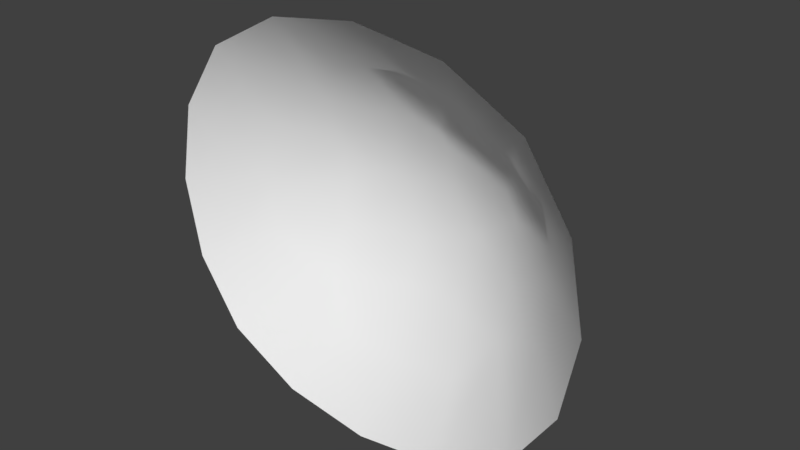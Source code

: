 # Source: bush.blend  (saved by Blender 2.79.0; exported with 4.5.12 LTS)
import bpy
from mathutils import Matrix  # noqa: F401  (used for matrix-valued properties, if any)

bpy.ops.wm.read_factory_settings(use_empty=True)
scene = bpy.context.scene
scene.name = 'Scene'

# ---- collections
col_collection_1 = bpy.data.collections.new('Collection 1'); scene.collection.children.link(col_collection_1)

# ---- materials (node trees are filled in below, after node groups)
mat_bush01 = bpy.data.materials.new('bush01')
mat_bush01.alpha_threshold = 0.0
mat_bush01.use_transparent_shadow = False
mat_bush01.roughness = 0.5

# ---- material node trees

# ---- world
world_world = bpy.data.worlds.new('World'); scene.world = world_world
world_world.color = (0.05088, 0.05088, 0.05088)
world_world.use_sun_shadow = False
world_world.sun_shadow_jitter_overblur = 0.0
world_world.cycles.sampling_method = 'MANUAL'

# ---- meshes
me_bush01 = bpy.data.meshes.new('bush01')
me_bush01.from_pydata([(-0.9795, 0.316, 0.000153), (-0.9148, 0.3128, 0.3569), (-0.5877, 0.5677, -0.002893), (-0.917, 0.3106, -0.3582), (-0.5796, 0.5479, 0.2357), (-0.5764, 0.5499, -0.2346), (-0.0001479, 0.327, -0.8646), (-0.3892, 0.3179, -0.8174), (-0.1227, 0.5716, -0.5198), (0.391, 0.3155, -0.8196), (0.252, 0.5532, -0.5126), (0.9795, 0.316, -0.000153), (0.9148, 0.3128, -0.3569), (0.5851, 0.5683, 0.1308), (0.917, 0.3106, 0.3582), (0.5796, 0.5479, -0.2357), (0.0001479, 0.327, 0.8646), (0.3892, 0.3179, 0.8174), (0.1227, 0.5716, 0.5198), (-0.391, 0.3155, 0.8196), (-0.252, 0.5532, 0.5126), (0.08288, 0.6887, 0.1394), (-0.1148, 0.6644, -0.2426), (-0.2706, 0.6644, 0.1025), (0.2706, 0.6644, -0.1025), (-1.247, -2.98e-08, -0.4794), (-1.337, 0.0, 0.0), (-1.247, 2.98e-08, 0.4794), (-0.5984, 0.4411, 0.542), (0.5346, 0.0, -1.119), (0.0, 0.0, -1.198), (-0.5346, 0.0, -1.119), (1.247, 2.98e-08, 0.4794), (1.337, 0.0, 0.0), (1.247, -2.98e-08, -0.4794), (-0.5346, 0.0, 1.119), (0.0, 0.0, 1.198), (0.5346, 0.0, 1.119), (-0.9801, 5.96e-08, 0.8788), (-0.9801, -5.96e-08, -0.8788), (-0.5945, 0.4409, -0.546), (0.9801, 5.96e-08, 0.8788), (0.5945, 0.4409, 0.546), (0.9801, -5.96e-08, -0.8788), (0.5984, 0.4411, -0.542)], [], [(28, 4, 1), (5, 40, 3), (7, 40, 8), (44, 15, 12), (11, 13, 14), (13, 42, 14), (17, 42, 18), (21, 24, 22), (21, 22, 23), (38, 28, 1, 27), (4, 2, 0, 1), (5, 3, 0, 2), (25, 26, 0, 3), (39, 25, 3, 40), (7, 6, 30, 31), (40, 7, 31, 39), (10, 9, 6, 8), (6, 7, 8), (30, 6, 9, 29), (9, 10, 44), (29, 9, 44, 43), (34, 12, 11, 33), (43, 44, 12, 34), (15, 13, 11, 12), (32, 33, 11, 14), (27, 1, 0, 26), (41, 32, 14, 42), (17, 16, 36, 37), (42, 17, 37, 41), (20, 19, 16, 18), (16, 17, 18), (36, 16, 19, 35), (19, 20, 28), (35, 19, 28, 38), (10, 8, 22, 24), (44, 10, 24, 15), (24, 13, 15), (5, 2, 23, 22), (40, 5, 22, 8), (20, 18, 21, 23), (28, 20, 23, 4), (23, 2, 4), (42, 13, 21, 18), (24, 21, 13)])
me_bush01.polygons.foreach_set('use_smooth', [True] * 44)
_uv = me_bush01.uv_layers.new(name='UVMap')
_uv.uv.foreach_set('vector', [0.2557, 0.2557, 0.2564, 0.3836, 0.1327, 0.3419, 0.2577, 0.6161, 0.2558, 0.7442, 0.1319, 0.6584, 0.3427, 0.8654, 0.2558, 0.7442, 0.4429, 0.7442, 0.7443, 0.7443, 0.7436, 0.6164, 0.8673, 0.6581, 0.8927, 0.5, 0.7457, 0.4364, 0.8681, 0.3416, 0.7457, 0.4364, 0.7442, 0.2558, 0.8681, 0.3416, 0.6573, 0.1346, 0.7442, 0.2558, 0.5571, 0.2558, 0.5297, 0.4344, 0.61, 0.5494, 0.4502, 0.61, 0.5297, 0.4344, 0.4502, 0.61, 0.39, 0.4506, 0.1041, 0.1061, 0.2557, 0.2557, 0.1327, 0.3419, 0.008302, 0.2477, 0.2564, 0.3836, 0.2502, 0.5, 0.1073, 0.5, 0.1327, 0.3419, 0.2577, 0.6161, 0.1319, 0.6584, 0.1073, 0.5, 0.2502, 0.5, 0.03333, 0.7, 0.0, 0.5, 0.1073, 0.5, 0.1319, 0.6584, 0.1333, 0.8667, 0.03333, 0.7, 0.1319, 0.6584, 0.2558, 0.7442, 0.3427, 0.8654, 0.5, 0.8881, 0.5, 1.0, 0.3, 0.9667, 0.2558, 0.7442, 0.3427, 0.8654, 0.3, 0.9667, 0.1333, 0.8667, 0.6153, 0.7388, 0.6577, 0.8663, 0.5, 0.8881, 0.4429, 0.7442, 0.5, 0.8881, 0.3427, 0.8654, 0.4429, 0.7442, 0.5, 1.0, 0.5, 0.8881, 0.6577, 0.8663, 0.7, 0.9667, 0.6577, 0.8663, 0.6153, 0.7388, 0.7443, 0.7443, 0.7, 0.9667, 0.6577, 0.8663, 0.7443, 0.7443, 0.889, 0.8759, 0.9851, 0.7158, 0.8673, 0.6581, 0.8927, 0.5, 1.0, 0.5, 0.889, 0.8759, 0.7443, 0.7443, 0.8673, 0.6581, 0.9851, 0.7158, 0.7436, 0.6164, 0.7457, 0.4364, 0.8927, 0.5, 0.8673, 0.6581, 0.9667, 0.3, 1.0, 0.5, 0.8927, 0.5, 0.8681, 0.3416, 0.008302, 0.2477, 0.1327, 0.3419, 0.1073, 0.5, 0.0, 0.5, 0.8667, 0.1333, 0.9667, 0.3, 0.8681, 0.3416, 0.7442, 0.2558, 0.6573, 0.1346, 0.5, 0.1119, 0.5, 0.0, 0.7, 0.03333, 0.7442, 0.2558, 0.6573, 0.1346, 0.7, 0.03333, 0.8667, 0.1333, 0.3847, 0.2612, 0.3423, 0.1337, 0.5, 0.1119, 0.5571, 0.2558, 0.5, 0.1119, 0.6573, 0.1346, 0.5571, 0.2558, 0.5, 0.0, 0.5, 0.1119, 0.3423, 0.1337, 0.3, 0.03333, 0.3423, 0.1337, 0.3847, 0.2612, 0.2557, 0.2557, 0.3, 0.03333, 0.3423, 0.1337, 0.2557, 0.2557, 0.1041, 0.1061, 0.6153, 0.7388, 0.4429, 0.7442, 0.4502, 0.61, 0.61, 0.5494, 0.7443, 0.7443, 0.6153, 0.7388, 0.61, 0.5494, 0.7436, 0.6164, 0.61, 0.5494, 0.7457, 0.4364, 0.7436, 0.6164, 0.2577, 0.6161, 0.2502, 0.5, 0.39, 0.4506, 0.4502, 0.61, 0.2558, 0.7442, 0.2577, 0.6161, 0.4502, 0.61, 0.4429, 0.7442, 0.3847, 0.2612, 0.5571, 0.2558, 0.5297, 0.4344, 0.39, 0.4506, 0.2557, 0.2557, 0.3847, 0.2612, 0.39, 0.4506, 0.2564, 0.3836, 0.39, 0.4506, 0.2502, 0.5, 0.2564, 0.3836, 0.7442, 0.2558, 0.7457, 0.4364, 0.5297, 0.4344, 0.5571, 0.2558, 0.61, 0.5494, 0.5297, 0.4344, 0.7457, 0.4364])
me_bush01.materials.append(mat_bush01)
me_bush01.use_remesh_preserve_volume = False
me_bush01.use_remesh_preserve_attributes = False
me_bush01.use_mirror_vertex_groups = False
me_bush01.update()

# ---- objects
ob_bush01 = bpy.data.objects.new('bush01', me_bush01)

# ---- transforms, parenting, visibility, modifiers, constraints
ob_bush01.location = (0.0, 0.0, 0.0)
ob_bush01.lineart.crease_threshold = 0.0

# ---- collection membership
col_collection_1.objects.link(ob_bush01)

# ---- scene / render settings (as saved in the file)
scene.frame_start = 1; scene.frame_end = 250; scene.frame_set(233)
scene.render.engine = 'BLENDER_EEVEE_NEXT'
scene.render.resolution_percentage = 50
scene.render.dither_intensity = 0.0
scene.cycles.use_denoising = False
scene.cycles.samples = 128
scene.cycles.sampling_pattern = 'TABULATED_SOBOL'
scene.cycles.use_adaptive_sampling = False
scene.cycles.use_light_tree = False
scene.cycles.blur_glossy = 0.0
scene.cycles.sample_clamp_indirect = 0.0
scene.view_settings.view_transform = 'Standard'
bpy.context.view_layer.update()

# ---- added for rendering (the .blend has no active camera and no usable light): camera, sun
cam_auto = bpy.data.cameras.new('AutoCamera')
cam_auto.lens = 50.0
cam_auto.sensor_width = 36.0
cam_auto.clip_end = 1000.0
ob_auto_camera = bpy.data.objects.new('AutoCamera', cam_auto)
scene.collection.objects.link(ob_auto_camera)
ob_auto_camera.location = (3.38242, -3.71456, 2.70593)
ob_auto_camera.rotation_euler = (1.09748, -7.21219e-08, 0.694738)
scene.camera = ob_auto_camera
light_auto_sun = bpy.data.lights.new('AutoSun', 'SUN')
light_auto_sun.energy = 3.0
light_auto_sun.angle = 0.0523599
ob_auto_sun = bpy.data.objects.new('AutoSun', light_auto_sun)
scene.collection.objects.link(ob_auto_sun)
ob_auto_sun.rotation_euler = (0.872665, 0.174533, 0.523599)
bpy.context.view_layer.update()
